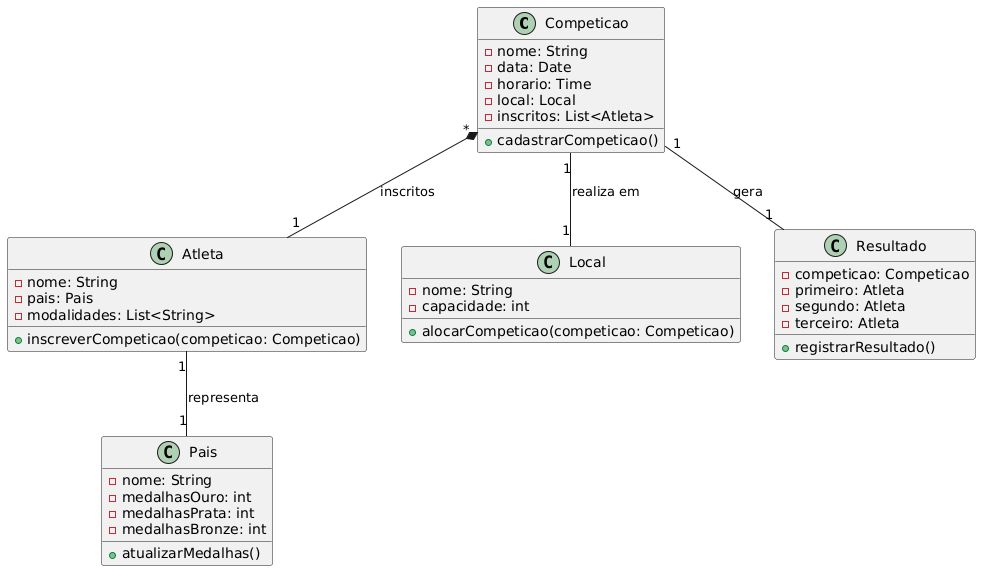

The diagram above was rendered by PlantUML. Its source (embedded in the PNG):
@startuml
class Competicao {
  - nome: String
  - data: Date
  - horario: Time
  - local: Local
  - inscritos: List<Atleta>
  + cadastrarCompeticao()
}

class Atleta {
  - nome: String
  - pais: Pais
  - modalidades: List<String>
  + inscreverCompeticao(competicao: Competicao)
}

class Local {
  - nome: String
  - capacidade: int
  + alocarCompeticao(competicao: Competicao)
}

class Resultado {
  - competicao: Competicao
  - primeiro: Atleta
  - segundo: Atleta
  - terceiro: Atleta
  + registrarResultado()
}

class Pais {
  - nome: String
  - medalhasOuro: int
  - medalhasPrata: int
  - medalhasBronze: int
  + atualizarMedalhas()
}

Competicao "*" *-- "1" Atleta : inscritos
Competicao "1" -- "1" Local : realiza em
Competicao "1" -- "1" Resultado : gera
Atleta "1" -- "1" Pais : representa
@enduml